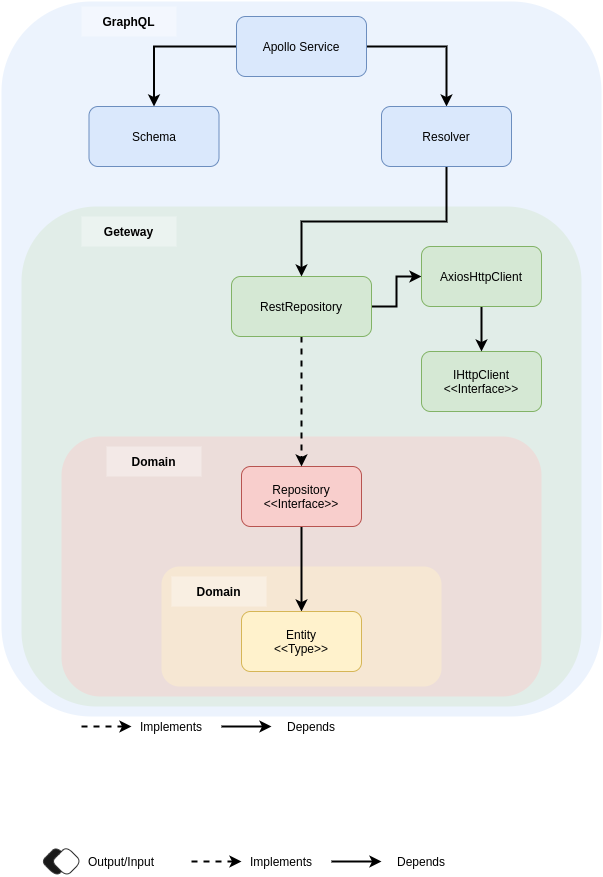

The diagram above was exported from draw.io. Its source (the exported page's mxGraphModel, read from the mxfile embedded in the PNG):
<mxGraphModel dx="2062" dy="735" grid="1" gridSize="10" guides="1" tooltips="1" connect="1" arrows="1" fold="1" page="1" pageScale="1" pageWidth="827" pageHeight="1169" math="0" shadow="0">
  <root>
    <mxCell id="B1ENLoQ4qDbMUEegpOWB-0" />
    <mxCell id="B1ENLoQ4qDbMUEegpOWB-1" parent="B1ENLoQ4qDbMUEegpOWB-0" />
    <mxCell id="B1ENLoQ4qDbMUEegpOWB-2" value="" style="rounded=1;whiteSpace=wrap;html=1;strokeWidth=3;fillColor=#dae8fc;opacity=50;strokeColor=none;" vertex="1" parent="B1ENLoQ4qDbMUEegpOWB-1">
      <mxGeometry x="480" y="175" width="600" height="715" as="geometry" />
    </mxCell>
    <mxCell id="B1ENLoQ4qDbMUEegpOWB-3" value="" style="rounded=1;whiteSpace=wrap;html=1;strokeWidth=3;fillColor=#d5e8d4;opacity=50;glass=0;sketch=0;shadow=0;strokeColor=none;" vertex="1" parent="B1ENLoQ4qDbMUEegpOWB-1">
      <mxGeometry x="500" y="380" width="560" height="500" as="geometry" />
    </mxCell>
    <mxCell id="B1ENLoQ4qDbMUEegpOWB-4" value="" style="rounded=1;whiteSpace=wrap;html=1;strokeWidth=3;fillColor=#f8cecc;opacity=50;strokeColor=none;" vertex="1" parent="B1ENLoQ4qDbMUEegpOWB-1">
      <mxGeometry x="540" y="610" width="480" height="260" as="geometry" />
    </mxCell>
    <mxCell id="B1ENLoQ4qDbMUEegpOWB-5" value="" style="rounded=1;whiteSpace=wrap;html=1;strokeWidth=3;fillColor=#fff2cc;opacity=50;strokeColor=none;" vertex="1" parent="B1ENLoQ4qDbMUEegpOWB-1">
      <mxGeometry x="640" y="740" width="280" height="120" as="geometry" />
    </mxCell>
    <mxCell id="B1ENLoQ4qDbMUEegpOWB-51" style="edgeStyle=orthogonalEdgeStyle;rounded=0;orthogonalLoop=1;jettySize=auto;html=1;exitX=0.5;exitY=1;exitDx=0;exitDy=0;entryX=0.5;entryY=0;entryDx=0;entryDy=0;startArrow=none;startFill=0;endArrow=classic;endFill=1;strokeColor=#000000;strokeWidth=2;" edge="1" parent="B1ENLoQ4qDbMUEegpOWB-1" source="B1ENLoQ4qDbMUEegpOWB-12" target="B1ENLoQ4qDbMUEegpOWB-24">
      <mxGeometry relative="1" as="geometry" />
    </mxCell>
    <mxCell id="B1ENLoQ4qDbMUEegpOWB-12" value="Repository&lt;br&gt;&amp;lt;&amp;lt;Interface&amp;gt;&amp;gt;" style="rounded=1;whiteSpace=wrap;html=1;fillColor=#f8cecc;strokeColor=#b85450;" vertex="1" parent="B1ENLoQ4qDbMUEegpOWB-1">
      <mxGeometry x="720" y="640" width="120" height="60" as="geometry" />
    </mxCell>
    <mxCell id="B1ENLoQ4qDbMUEegpOWB-14" style="edgeStyle=orthogonalEdgeStyle;rounded=0;orthogonalLoop=1;jettySize=auto;html=1;exitX=0.5;exitY=1;exitDx=0;exitDy=0;entryX=0.5;entryY=0;entryDx=0;entryDy=0;dashed=1;strokeColor=#000000;strokeWidth=2;" edge="1" parent="B1ENLoQ4qDbMUEegpOWB-1" source="B1ENLoQ4qDbMUEegpOWB-16" target="B1ENLoQ4qDbMUEegpOWB-12">
      <mxGeometry relative="1" as="geometry" />
    </mxCell>
    <mxCell id="B1ENLoQ4qDbMUEegpOWB-47" style="edgeStyle=orthogonalEdgeStyle;rounded=0;orthogonalLoop=1;jettySize=auto;html=1;exitX=1;exitY=0.5;exitDx=0;exitDy=0;startArrow=none;startFill=0;endArrow=classic;endFill=1;strokeColor=#000000;strokeWidth=2;" edge="1" parent="B1ENLoQ4qDbMUEegpOWB-1" source="B1ENLoQ4qDbMUEegpOWB-16" target="B1ENLoQ4qDbMUEegpOWB-21">
      <mxGeometry relative="1" as="geometry" />
    </mxCell>
    <mxCell id="B1ENLoQ4qDbMUEegpOWB-16" value="RestRepository" style="rounded=1;whiteSpace=wrap;html=1;fillColor=#d5e8d4;strokeColor=#82b366;" vertex="1" parent="B1ENLoQ4qDbMUEegpOWB-1">
      <mxGeometry x="710" y="450" width="140" height="60" as="geometry" />
    </mxCell>
    <mxCell id="B1ENLoQ4qDbMUEegpOWB-19" value="IHttpClient&lt;br&gt;&amp;lt;&amp;lt;Interface&amp;gt;&amp;gt;" style="rounded=1;whiteSpace=wrap;html=1;fillColor=#d5e8d4;strokeColor=#82b366;" vertex="1" parent="B1ENLoQ4qDbMUEegpOWB-1">
      <mxGeometry x="900" y="525" width="120" height="60" as="geometry" />
    </mxCell>
    <mxCell id="B1ENLoQ4qDbMUEegpOWB-57" style="edgeStyle=orthogonalEdgeStyle;rounded=0;orthogonalLoop=1;jettySize=auto;html=1;exitX=0.5;exitY=1;exitDx=0;exitDy=0;startArrow=none;startFill=0;endArrow=classic;endFill=1;strokeColor=#000000;strokeWidth=2;" edge="1" parent="B1ENLoQ4qDbMUEegpOWB-1" source="B1ENLoQ4qDbMUEegpOWB-21" target="B1ENLoQ4qDbMUEegpOWB-19">
      <mxGeometry relative="1" as="geometry" />
    </mxCell>
    <mxCell id="B1ENLoQ4qDbMUEegpOWB-21" value="AxiosHttpClient" style="rounded=1;whiteSpace=wrap;html=1;fillColor=#d5e8d4;strokeColor=#82b366;" vertex="1" parent="B1ENLoQ4qDbMUEegpOWB-1">
      <mxGeometry x="900" y="420" width="120" height="60" as="geometry" />
    </mxCell>
    <mxCell id="B1ENLoQ4qDbMUEegpOWB-24" value="Entity&lt;br&gt;&amp;lt;&amp;lt;Type&amp;gt;&amp;gt;" style="rounded=1;whiteSpace=wrap;html=1;fillColor=#fff2cc;strokeColor=#d6b656;" vertex="1" parent="B1ENLoQ4qDbMUEegpOWB-1">
      <mxGeometry x="720" y="785" width="120" height="60" as="geometry" />
    </mxCell>
    <mxCell id="B1ENLoQ4qDbMUEegpOWB-55" style="edgeStyle=orthogonalEdgeStyle;rounded=0;orthogonalLoop=1;jettySize=auto;html=1;exitX=0;exitY=0.5;exitDx=0;exitDy=0;startArrow=none;startFill=0;endArrow=classic;endFill=1;strokeColor=#000000;strokeWidth=2;" edge="1" parent="B1ENLoQ4qDbMUEegpOWB-1" source="B1ENLoQ4qDbMUEegpOWB-35" target="B1ENLoQ4qDbMUEegpOWB-54">
      <mxGeometry relative="1" as="geometry" />
    </mxCell>
    <mxCell id="B1ENLoQ4qDbMUEegpOWB-56" style="edgeStyle=orthogonalEdgeStyle;rounded=0;orthogonalLoop=1;jettySize=auto;html=1;exitX=1;exitY=0.5;exitDx=0;exitDy=0;entryX=0.5;entryY=0;entryDx=0;entryDy=0;startArrow=none;startFill=0;endArrow=classic;endFill=1;strokeColor=#000000;strokeWidth=2;" edge="1" parent="B1ENLoQ4qDbMUEegpOWB-1" source="B1ENLoQ4qDbMUEegpOWB-35" target="B1ENLoQ4qDbMUEegpOWB-52">
      <mxGeometry relative="1" as="geometry" />
    </mxCell>
    <mxCell id="B1ENLoQ4qDbMUEegpOWB-35" value="Apollo Service" style="rounded=1;whiteSpace=wrap;html=1;fillColor=#dae8fc;strokeColor=#6c8ebf;" vertex="1" parent="B1ENLoQ4qDbMUEegpOWB-1">
      <mxGeometry x="715" y="190" width="130" height="60" as="geometry" />
    </mxCell>
    <mxCell id="B1ENLoQ4qDbMUEegpOWB-36" value="GraphQL" style="text;html=1;align=center;verticalAlign=middle;whiteSpace=wrap;rounded=0;opacity=35;fontStyle=1;fillColor=#ffffff;" vertex="1" parent="B1ENLoQ4qDbMUEegpOWB-1">
      <mxGeometry x="560" y="180" width="95" height="30" as="geometry" />
    </mxCell>
    <mxCell id="B1ENLoQ4qDbMUEegpOWB-37" value="Geteway" style="text;html=1;align=center;verticalAlign=middle;whiteSpace=wrap;rounded=0;opacity=35;fontStyle=1;fillColor=#ffffff;" vertex="1" parent="B1ENLoQ4qDbMUEegpOWB-1">
      <mxGeometry x="560" y="390" width="95" height="30" as="geometry" />
    </mxCell>
    <mxCell id="B1ENLoQ4qDbMUEegpOWB-38" value="Domain" style="text;html=1;align=center;verticalAlign=middle;whiteSpace=wrap;rounded=0;opacity=35;fontStyle=1;fillColor=#ffffff;" vertex="1" parent="B1ENLoQ4qDbMUEegpOWB-1">
      <mxGeometry x="585" y="620" width="95" height="30" as="geometry" />
    </mxCell>
    <mxCell id="B1ENLoQ4qDbMUEegpOWB-39" value="Domain" style="text;html=1;align=center;verticalAlign=middle;whiteSpace=wrap;rounded=0;opacity=35;fontStyle=1;fillColor=#ffffff;" vertex="1" parent="B1ENLoQ4qDbMUEegpOWB-1">
      <mxGeometry x="650" y="750" width="95" height="30" as="geometry" />
    </mxCell>
    <mxCell id="B1ENLoQ4qDbMUEegpOWB-40" value="" style="rhombus;whiteSpace=wrap;html=1;rounded=1;opacity=90;strokeColor=#333333;fillColor=#000000;" vertex="1" parent="B1ENLoQ4qDbMUEegpOWB-1">
      <mxGeometry x="520" y="1020" width="30" height="30" as="geometry" />
    </mxCell>
    <mxCell id="B1ENLoQ4qDbMUEegpOWB-41" value="Output/Input" style="text;html=1;strokeColor=none;fillColor=none;align=center;verticalAlign=middle;whiteSpace=wrap;rounded=0;" vertex="1" parent="B1ENLoQ4qDbMUEegpOWB-1">
      <mxGeometry x="560" y="1025" width="80" height="20" as="geometry" />
    </mxCell>
    <mxCell id="B1ENLoQ4qDbMUEegpOWB-42" value="" style="rhombus;whiteSpace=wrap;html=1;rounded=1;strokeColor=#333333;arcSize=17;fillColor=#FFFFFF;" vertex="1" parent="B1ENLoQ4qDbMUEegpOWB-1">
      <mxGeometry x="530" y="1020" width="30" height="30" as="geometry" />
    </mxCell>
    <mxCell id="B1ENLoQ4qDbMUEegpOWB-43" style="edgeStyle=orthogonalEdgeStyle;rounded=0;orthogonalLoop=1;jettySize=auto;html=1;dashed=1;strokeColor=#000000;strokeWidth=2;" edge="1" parent="B1ENLoQ4qDbMUEegpOWB-1">
      <mxGeometry relative="1" as="geometry">
        <mxPoint x="670" y="1035" as="sourcePoint" />
        <mxPoint x="720" y="1035" as="targetPoint" />
      </mxGeometry>
    </mxCell>
    <mxCell id="B1ENLoQ4qDbMUEegpOWB-44" value="Implements" style="text;html=1;strokeColor=none;fillColor=none;align=center;verticalAlign=middle;whiteSpace=wrap;rounded=0;" vertex="1" parent="B1ENLoQ4qDbMUEegpOWB-1">
      <mxGeometry x="720" y="1025" width="80" height="20" as="geometry" />
    </mxCell>
    <mxCell id="B1ENLoQ4qDbMUEegpOWB-45" style="edgeStyle=orthogonalEdgeStyle;rounded=0;orthogonalLoop=1;jettySize=auto;html=1;strokeColor=#000000;strokeWidth=2;" edge="1" parent="B1ENLoQ4qDbMUEegpOWB-1">
      <mxGeometry relative="1" as="geometry">
        <mxPoint x="810" y="1035" as="sourcePoint" />
        <mxPoint x="860" y="1035" as="targetPoint" />
      </mxGeometry>
    </mxCell>
    <mxCell id="B1ENLoQ4qDbMUEegpOWB-46" value="Depends" style="text;html=1;strokeColor=none;fillColor=none;align=center;verticalAlign=middle;whiteSpace=wrap;rounded=0;" vertex="1" parent="B1ENLoQ4qDbMUEegpOWB-1">
      <mxGeometry x="860" y="1025" width="80" height="20" as="geometry" />
    </mxCell>
    <mxCell id="B1ENLoQ4qDbMUEegpOWB-53" style="edgeStyle=orthogonalEdgeStyle;rounded=0;orthogonalLoop=1;jettySize=auto;html=1;exitX=0.5;exitY=1;exitDx=0;exitDy=0;entryX=0.5;entryY=0;entryDx=0;entryDy=0;startArrow=none;startFill=0;endArrow=classic;endFill=1;strokeColor=#000000;strokeWidth=2;" edge="1" parent="B1ENLoQ4qDbMUEegpOWB-1" source="B1ENLoQ4qDbMUEegpOWB-52" target="B1ENLoQ4qDbMUEegpOWB-16">
      <mxGeometry relative="1" as="geometry" />
    </mxCell>
    <mxCell id="B1ENLoQ4qDbMUEegpOWB-52" value="Resolver" style="rounded=1;whiteSpace=wrap;html=1;fillColor=#dae8fc;strokeColor=#6c8ebf;" vertex="1" parent="B1ENLoQ4qDbMUEegpOWB-1">
      <mxGeometry x="860" y="280" width="130" height="60" as="geometry" />
    </mxCell>
    <mxCell id="B1ENLoQ4qDbMUEegpOWB-54" value="Schema" style="rounded=1;whiteSpace=wrap;html=1;fillColor=#dae8fc;strokeColor=#6c8ebf;" vertex="1" parent="B1ENLoQ4qDbMUEegpOWB-1">
      <mxGeometry x="567.5" y="280" width="130" height="60" as="geometry" />
    </mxCell>
    <mxCell id="4iUAKPQ0eR-2YKUZqWXc-3" style="edgeStyle=orthogonalEdgeStyle;rounded=0;orthogonalLoop=1;jettySize=auto;html=1;dashed=1;strokeColor=#000000;strokeWidth=2;" edge="1" parent="B1ENLoQ4qDbMUEegpOWB-1">
      <mxGeometry relative="1" as="geometry">
        <mxPoint x="560" y="900" as="sourcePoint" />
        <mxPoint x="610" y="900" as="targetPoint" />
      </mxGeometry>
    </mxCell>
    <mxCell id="4iUAKPQ0eR-2YKUZqWXc-4" value="Implements" style="text;html=1;strokeColor=none;fillColor=none;align=center;verticalAlign=middle;whiteSpace=wrap;rounded=0;" vertex="1" parent="B1ENLoQ4qDbMUEegpOWB-1">
      <mxGeometry x="610" y="890" width="80" height="20" as="geometry" />
    </mxCell>
    <mxCell id="4iUAKPQ0eR-2YKUZqWXc-5" style="edgeStyle=orthogonalEdgeStyle;rounded=0;orthogonalLoop=1;jettySize=auto;html=1;strokeColor=#000000;strokeWidth=2;" edge="1" parent="B1ENLoQ4qDbMUEegpOWB-1">
      <mxGeometry relative="1" as="geometry">
        <mxPoint x="700" y="900" as="sourcePoint" />
        <mxPoint x="750" y="900" as="targetPoint" />
      </mxGeometry>
    </mxCell>
    <mxCell id="4iUAKPQ0eR-2YKUZqWXc-6" value="Depends" style="text;html=1;strokeColor=none;fillColor=none;align=center;verticalAlign=middle;whiteSpace=wrap;rounded=0;" vertex="1" parent="B1ENLoQ4qDbMUEegpOWB-1">
      <mxGeometry x="750" y="890" width="80" height="20" as="geometry" />
    </mxCell>
  </root>
</mxGraphModel>